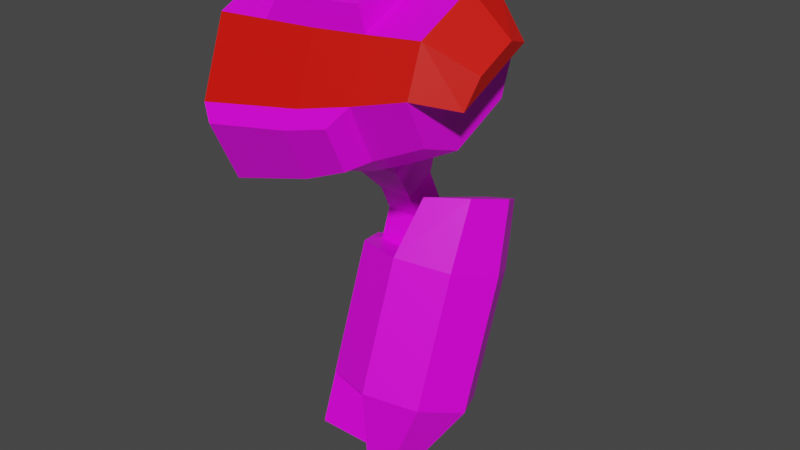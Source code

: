 # Source: mech_arml06.blend  (saved by Blender 3.3.6; exported with 4.5.12 LTS)
import bpy
from mathutils import Matrix  # noqa: F401  (used for matrix-valued properties, if any)

bpy.ops.wm.read_factory_settings(use_empty=True)
scene = bpy.context.scene
scene.name = 'Scene'

# ---- collections
col_arml06 = bpy.data.collections.new('arml06'); scene.collection.children.link(col_arml06)

# ---- images (referenced by path relative to the original .blend; pixels are not part of the script)
import os
ASSET_DIR = os.environ.get("B2B_ASSET_DIR", "")  # directory of the original .blend (textures are referenced by path, not embedded)
HERE = os.path.dirname(os.path.abspath(__file__))  # packed textures are extracted next to this script under _unpacked/

def load_image(name, relpath, width, height, colorspace="sRGB"):
    """Load a texture the original file referenced (path relative to the .blend, or extracted next to this script)."""
    p = next((c for c in (os.path.join(HERE, relpath), os.path.join(ASSET_DIR, relpath)) if relpath and os.path.exists(c)), "")
    if p:
        img = bpy.data.images.load(p, check_existing=True)
        img.name = name
    else:  # same state as the original file: an image datablock whose file is absent (Cycles renders it pink)
        img = bpy.data.images.new(name, width, height)
        img.source = "FILE"
        img.filepath = "//" + (relpath or name)
    img.colorspace_settings.name = colorspace
    return img
img_tex_arml06_png = load_image('tex_arml06.png', 'tex_arml06.png', 1024, 1024, 'sRGB')

# ---- materials (node trees are filled in below, after node groups)
mat_mat_arml = bpy.data.materials.new('mat_arml')
mat_mat_arml.alpha_threshold = 0.0
mat_mat_arml.use_backface_culling = True
mat_mat_arml.use_transparent_shadow = False
mat_mat_arml.line_color = (0.0, 0.0, 0.0, 1.0)
mat_mat_team = bpy.data.materials.new('mat_team')
mat_mat_team.use_backface_culling = True
mat_mat_team.use_transparent_shadow = False

# ---- material node trees
mat_mat_arml.use_nodes = True; mat_mat_arml.node_tree.nodes.clear()
_N = mat_mat_arml.node_tree.nodes; _L = mat_mat_arml.node_tree.links
n0 = _N.new('ShaderNodeOutputMaterial'); n0.name = 'Material Output'; n0.location = (300, 300)
n1 = _N.new('ShaderNodeBsdfPrincipled'); n1.name = 'Principled BSDF'; n1.location = (10, 300)
n1.distribution = 'GGX'
n1.subsurface_method = 'BURLEY'
n1.inputs[2].default_value = 0.4
n1.inputs[3].default_value = 1.45
n1.inputs[27].default_value = (0.0, 0.0, 0.0, 1.0)
n1.inputs[28].default_value = 1.0
n2 = _N.new('ShaderNodeTexImage'); n2.name = 'Image Texture.001'; n2.location = (-254, 300)
n2.image = img_tex_arml06_png
n2.interpolation = 'Closest'
_L.new(n1.outputs[0], n0.inputs[0])
_L.new(n2.outputs[0], n1.inputs[0])
n0.is_active_output = True
mat_mat_team.use_nodes = True; mat_mat_team.node_tree.nodes.clear()
_N = mat_mat_team.node_tree.nodes; _L = mat_mat_team.node_tree.links
n0 = _N.new('ShaderNodeBsdfPrincipled'); n0.name = 'Principled BSDF'; n0.location = (10, 300)
n0.distribution = 'GGX'
n0.subsurface_method = 'BURLEY'
n0.inputs[0].default_value = (0.8, 0.004458, 0.0, 1.0)
n0.inputs[3].default_value = 1.45
n0.inputs[27].default_value = (0.0, 0.0, 0.0, 1.0)
n0.inputs[28].default_value = 1.0
n1 = _N.new('ShaderNodeOutputMaterial'); n1.name = 'Material Output'; n1.location = (300, 300)
_L.new(n0.outputs[0], n1.inputs[0])
n1.is_active_output = True

# ---- world
world_world = bpy.data.worlds.new('World'); scene.world = world_world
world_world.use_nodes = True; world_world.node_tree.nodes.clear()
_N = world_world.node_tree.nodes; _L = world_world.node_tree.links
n0 = _N.new('ShaderNodeOutputWorld'); n0.name = 'World Output'; n0.location = (300, 300)
n1 = _N.new('ShaderNodeBackground'); n1.name = 'Background'; n1.location = (10, 300)
n1.inputs[0].default_value = (0.05088, 0.05088, 0.05088, 1.0)
_L.new(n1.outputs[0], n0.inputs[0])
n0.is_active_output = True
world_world.color = (0.05088, 0.05088, 0.05088)
world_world.use_sun_shadow = False
world_world.sun_shadow_jitter_overblur = 0.0

# ---- meshes
me_arm = bpy.data.meshes.new('arm')
me_arm.from_pydata([(0.2473, 0.1523, -0.7067), (0.2473, 0.2488, -0.4416), (0.3562, 0.1137, -0.6927), (0.3562, 0.2102, -0.4275), (0.4013, 0.0207, -0.6588), (0.4013, 0.1172, -0.3937), (0.3562, -0.07233, -0.625), (0.3562, 0.02417, -0.3598), (0.2473, -0.1109, -0.6109), (0.2473, -0.01436, -0.3458), (0.1391, -0.07233, -0.625), (0.1391, 0.02417, -0.3598), (0.09402, 0.0207, -0.6588), (0.09402, 0.1172, -0.3937), (0.1391, 0.1137, -0.6927), (0.1391, 0.2102, -0.4275), (0.3483, 0.2417, -0.2831), (0.2642, 0.2655, -0.3136), (0.3832, 0.1702, -0.248), (0.3483, 0.09288, -0.2289), (0.2642, 0.05505, -0.237), (0.2409, 0.03859, -0.8143), (0.2954, 0.01933, -0.8073), (0.3179, -0.02719, -0.7904), (0.2954, -0.0737, -0.7734), (0.2409, -0.09296, -0.7664), (0.009392, 0.1656, 0.1757), (0.009392, 0.01407, 0.2309), (0.009392, -0.1926, 0.1345), (0.009392, -0.02394, -0.2271), (0.009392, 0.1827, -0.1308), (0.112, 0.00634, 0.2272), (0.112, -0.1848, 0.1381), (0.112, -0.2358, -0.002058), (0.112, -0.169, -0.1454), (0.112, -0.02883, -0.1965), (0.112, 0.1623, -0.1073), (0.112, 0.2134, 0.03285), (0.2146, -0.001299, 0.2237), (0.2146, -0.1772, 0.1417), (0.2146, -0.03366, -0.1662), (0.2146, 0.1422, -0.08413), (0.3172, -0.0134, 0.218), (0.3172, -0.1651, 0.1473), (0.3172, -0.0413, -0.1182), (0.3172, 0.1104, -0.04743), (0.3172, 0.1509, 0.06379), (0.4198, 0.06364, 0.1785), (0.4198, -0.02725, 0.2116), (0.4198, -0.1512, 0.1538), (0.4198, -0.1843, 0.06287), (0.4198, -0.141, -0.03012), (0.4198, -0.05006, -0.0632), (0.4198, 0.07392, -0.005389), (0.4198, 0.107, 0.08551), (0.4985, -0.0191, 0.1379), (0.4847, 0.03912, 0.1187), (0.4985, -0.1, 0.1002), (0.4847, -0.1228, 0.04325), (0.1428, -0.185, 0.1883), (0.1428, -0.03205, 0.2597), (0.2249, -0.1789, 0.1912), (0.2249, -0.03816, 0.2568), (0.3069, -0.1692, 0.1957), (0.3069, -0.04784, 0.2523), (0.009392, -0.1754, -0.172), (0.009392, -0.2477, -0.017), (0.009392, 0.2378, 0.02073), (0.112, 0.1465, 0.1762), (0.2146, -0.1626, -0.1192), (0.2146, -0.2241, 0.01271), (0.2146, 0.1277, 0.1767), (0.2146, 0.1892, 0.04483), (0.3172, -0.1525, -0.07769), (0.3172, -0.2056, 0.03609), (0.3172, 0.09782, 0.1776), (0.04613, 0.1996, 0.1781), (0.04613, 0.2574, 0.05411), (0.1282, 0.1843, 0.1785), (0.1282, 0.2378, 0.06381), (0.2103, 0.1693, 0.1789), (0.2103, 0.2185, 0.07339), (0.2924, 0.1454, 0.1796), (0.2924, 0.1878, 0.08856), (0.04613, -0.2136, -0.1655), (0.04613, -0.2714, -0.04153), (0.1282, -0.2084, -0.1443), (0.1282, -0.2619, -0.02957), (0.2103, -0.2033, -0.1233), (0.2103, -0.2525, -0.01776), (0.2924, -0.1953, -0.09008), (0.2924, -0.2377, 0.0009401), (0.1324, 0.1526, -0.4164), (0.1324, 0.08327, -0.3912), (0.2062, 0.1526, -0.4164), (0.2062, 0.08327, -0.3912), (0.1082, 0.03753, -0.8034), (0.1082, -0.07735, -0.7616), (0.2304, 0.03753, -0.8034), (0.2304, -0.07735, -0.7616), (0.09654, 0.001707, -0.1759), (0.09654, 0.1336, -0.1144), (0.2421, 0.001707, -0.1759), (0.2421, 0.1336, -0.1144), (0.1329, 0.08389, -0.2661), (0.1329, 0.1498, -0.2353), (0.2057, 0.08389, -0.2661), (0.2057, 0.1498, -0.2353), (0.2057, 0.1868, -0.3145), (0.2057, 0.1208, -0.3452), (0.1329, 0.1868, -0.3145), (0.1329, 0.1208, -0.3452), (0.09654, -0.08987, 0.02048), (0.09654, 0.04203, 0.08199), (0.2421, -0.08987, 0.02048), (0.2421, 0.04203, 0.08199), (0.1082, 0.07735, -0.694), (0.1082, -0.03753, -0.6522), (0.2304, 0.07735, -0.694), (0.2304, -0.03753, -0.6522), (0.1324, 0.1818, -0.3362), (0.1324, 0.1125, -0.311), (0.2062, 0.1818, -0.3362), (0.2062, 0.1125, -0.311)], [], [(0, 1, 3, 2), (2, 3, 5, 4), (4, 5, 7, 6), (6, 7, 9, 8), (8, 9, 11, 10), (10, 11, 13, 12), (5, 3, 16, 18), (12, 13, 15, 14), (14, 15, 1, 0), (0, 8, 10, 12, 14), (16, 17, 20, 19, 18), (9, 1, 15, 13, 11), (4, 6, 24, 23), (3, 1, 17, 16), (7, 5, 18, 19), (1, 9, 20, 17), (9, 7, 19, 20), (25, 21, 22, 23, 24), (8, 0, 21, 25), (6, 8, 25, 24), (2, 4, 23, 22), (0, 2, 22, 21), (27, 26, 67, 30, 29, 65, 66, 28), (36, 37, 72, 41), (27, 28, 32, 31), (30, 67, 37, 36), (65, 29, 35, 34), (28, 66, 33, 32), (26, 27, 31, 68), (29, 30, 36, 35), (39, 43, 63, 61), (34, 35, 40, 69), (32, 33, 70, 39), (68, 31, 38, 71), (35, 36, 41, 40), (43, 42, 64, 63), (46, 75, 47, 54), (41, 72, 46, 45), (69, 40, 44, 73), (39, 70, 74, 43), (71, 38, 42, 75), (40, 41, 45, 44), (49, 50, 58, 57), (44, 45, 53, 52), (74, 73, 51, 50), (42, 43, 49, 48), (45, 46, 54, 53), (73, 44, 52, 51), (43, 74, 50, 49), (75, 42, 48, 47), (55, 57, 58, 56), (47, 50, 51, 52, 53, 54), (47, 48, 55, 56), (50, 47, 56, 58), (48, 49, 57, 55), (62, 61, 63, 64), (60, 59, 61, 62), (32, 39, 61, 59), (31, 32, 59, 60), (42, 38, 62, 64), (38, 31, 60, 62), (73, 74, 91, 90), (67, 26, 76, 77), (46, 72, 81, 83), (33, 66, 85, 87), (26, 68, 78, 76), (74, 70, 89, 91), (77, 76, 78, 79), (79, 78, 80, 81), (81, 80, 82, 83), (72, 37, 79, 81), (71, 75, 82, 80), (37, 67, 77, 79), (75, 46, 83, 82), (68, 71, 80, 78), (85, 84, 86, 87), (87, 86, 88, 89), (89, 88, 90, 91), (70, 33, 87, 89), (69, 73, 90, 88), (65, 34, 86, 84), (66, 65, 84, 85), (34, 69, 88, 86), (93, 95, 123, 121), (97, 96, 98, 99), (119, 117, 97, 99), (118, 119, 99, 98), (116, 118, 98, 96), (117, 116, 96, 97), (102, 114, 112, 100), (103, 102, 106, 107), (102, 103, 115, 114), (101, 113, 115, 103), (100, 101, 105, 104), (102, 100, 104, 106), (101, 103, 107, 105), (105, 107, 108, 110), (106, 104, 111, 109), (107, 106, 109, 108), (104, 105, 110, 111), (100, 112, 113, 101), (95, 94, 122, 123), (94, 92, 120, 122), (92, 93, 121, 120)])
me_arm.polygons.foreach_set('material_index', [0, 0, 0, 0, 0, 0, 0, 0, 0, 0, 0, 0, 0, 0, 0, 0, 0, 0, 0, 0, 0, 0, 0, 0, 0, 0, 0, 1, 1, 0, 0, 0, 1, 1, 0, 0, 0, 0, 0, 1, 1, 0, 1, 0, 0, 0, 0, 0, 1, 1, 1, 0, 1, 0, 1, 0, 0, 0, 0, 0, 0, 0, 0, 0, 0, 0, 0, 0, 0, 0, 0, 0, 0, 0, 0, 0, 0, 0, 0, 0, 0, 0, 0, 0, 0, 0, 0, 0, 0, 0, 0, 0, 0, 0, 0, 0, 0, 0, 0, 0, 0, 0, 0, 0])
_uv = me_arm.uv_layers.new(name='UVMap')
_uv.uv.foreach_set('vector', [0.2391, 0.2454, 0.09399, 0.2454, 0.09399, 0.1856, 0.2391, 0.1856, 0.2391, 0.1856, 0.09399, 0.1856, 0.09399, 0.1296, 0.2391, 0.1296, 0.2391, 0.1296, 0.09399, 0.1296, 0.09399, 0.07367, 0.2391, 0.07367, 0.2391, 0.07367, 0.09399, 0.07367, 0.09399, 0.01382, 0.2391, 0.01382, 0.5167, 0.5198, 0.6618, 0.5198, 0.6618, 0.5793, 0.5167, 0.5793, 0.5167, 0.5793, 0.6618, 0.5793, 0.6618, 0.6353, 0.5167, 0.6353, 0.09399, 0.1296, 0.09399, 0.1856, 0.01822, 0.178, 0.01382, 0.1335, 0.5167, 0.6353, 0.6618, 0.6353, 0.6618, 0.6913, 0.5167, 0.6913, 0.5167, 0.6913, 0.6618, 0.6913, 0.6618, 0.7508, 0.5167, 0.7508, 0.7148, 0.01382, 0.7745, 0.1449, 0.7151, 0.1488, 0.6729, 0.112, 0.6729, 0.05608, 0.1582, 0.6152, 0.1582, 0.6628, 0.05045, 0.622, 0.08201, 0.5863, 0.1266, 0.5835, 0.01382, 0.6781, 0.1485, 0.7291, 0.1091, 0.7736, 0.05324, 0.7773, 0.01383, 0.7376, 0.2391, 0.1296, 0.2391, 0.07367, 0.321, 0.08387, 0.321, 0.1118, 0.09399, 0.1856, 0.09399, 0.2454, 0.02834, 0.2322, 0.01784, 0.1858, 0.09399, 0.07367, 0.09399, 0.1296, 0.01382, 0.1258, 0.01822, 0.08126, 0.1485, 0.7291, 0.01382, 0.6781, 0.05045, 0.622, 0.1582, 0.6628, 0.09399, 0.01382, 0.09399, 0.07367, 0.01784, 0.07349, 0.02835, 0.02703, 0.8252, 0.08223, 0.7953, 0.01669, 0.8252, 0.01468, 0.8463, 0.03304, 0.8463, 0.06102, 0.7745, 0.1449, 0.7148, 0.01382, 0.7953, 0.01669, 0.8252, 0.08223, 0.2391, 0.07367, 0.2391, 0.01382, 0.3191, 0.02343, 0.3191, 0.05336, 0.2391, 0.1856, 0.2391, 0.1296, 0.321, 0.1474, 0.321, 0.1754, 0.2391, 0.2454, 0.2391, 0.1856, 0.3191, 0.2059, 0.3191, 0.2358, 0.4891, 0.7208, 0.4304, 0.7794, 0.3425, 0.7794, 0.2838, 0.7208, 0.2838, 0.6035, 0.3425, 0.5449, 0.4304, 0.5449, 0.4891, 0.6035, 0.06926, 0.3607, 0.08915, 0.2855, 0.1436, 0.2991, 0.1235, 0.3663, 0.6453, 0.02531, 0.6453, 0.1426, 0.5925, 0.1382, 0.5925, 0.0297, 0.01382, 0.3554, 0.03467, 0.2731, 0.08915, 0.2855, 0.06926, 0.3607, 0.03447, 0.5559, 0.01389, 0.4739, 0.0691, 0.4687, 0.08871, 0.5436, 0.9862, 0.4681, 0.9035, 0.4746, 0.9087, 0.4212, 0.9851, 0.4152, 0.8316, 0.5198, 0.9143, 0.5263, 0.9133, 0.5793, 0.8368, 0.5733, 0.01389, 0.4739, 0.01382, 0.3554, 0.06926, 0.3607, 0.0691, 0.4687, 0.5256, 0.1494, 0.4727, 0.1431, 0.4799, 0.1185, 0.522, 0.1237, 0.08871, 0.5436, 0.0691, 0.4687, 0.1228, 0.463, 0.1429, 0.5302, 0.9851, 0.4152, 0.9087, 0.4212, 0.9137, 0.3678, 0.9841, 0.3623, 0.8368, 0.5733, 0.9133, 0.5793, 0.9122, 0.6322, 0.8418, 0.6267, 0.0691, 0.4687, 0.06926, 0.3607, 0.1235, 0.3663, 0.1228, 0.463, 0.4558, 0.1271, 0.4558, 0.0409, 0.4799, 0.04951, 0.4799, 0.1185, 0.7969, 0.4118, 0.8618, 0.4185, 0.8641, 0.4746, 0.811, 0.4692, 0.1235, 0.3663, 0.1436, 0.2991, 0.1996, 0.3147, 0.1801, 0.3723, 0.1429, 0.5302, 0.1228, 0.463, 0.1799, 0.4571, 0.1991, 0.5149, 0.9841, 0.3623, 0.9137, 0.3678, 0.9241, 0.3138, 0.9848, 0.309, 0.8418, 0.6267, 0.9122, 0.6322, 0.9129, 0.6854, 0.8522, 0.6807, 0.1228, 0.463, 0.1235, 0.3663, 0.1801, 0.3723, 0.1799, 0.4571, 0.9862, 0.2557, 0.9366, 0.2596, 0.934, 0.2125, 0.9652, 0.2042, 0.1799, 0.4571, 0.1801, 0.3723, 0.2395, 0.3791, 0.2397, 0.4504, 0.79, 0.576, 0.7251, 0.5826, 0.7392, 0.5253, 0.7922, 0.5198, 0.4558, 0.0409, 0.4558, 0.1271, 0.403, 0.1192, 0.403, 0.04879, 0.1801, 0.3723, 0.1996, 0.3147, 0.2562, 0.3316, 0.2395, 0.3791, 0.1991, 0.5149, 0.1799, 0.4571, 0.2397, 0.4504, 0.2562, 0.4982, 0.9848, 0.309, 0.9241, 0.3138, 0.9366, 0.2596, 0.9862, 0.2557, 0.8522, 0.6807, 0.9129, 0.6854, 0.9143, 0.7388, 0.8647, 0.7349, 0.5641, 0.7784, 0.61, 0.7784, 0.633, 0.8011, 0.5411, 0.8011, 0.5167, 0.8414, 0.6574, 0.8414, 0.6574, 0.8942, 0.6223, 0.9294, 0.5519, 0.9294, 0.5167, 0.8942, 0.8647, 0.7349, 0.9143, 0.7388, 0.8933, 0.7903, 0.8621, 0.7819, 0.6574, 0.8414, 0.5167, 0.8414, 0.5411, 0.8011, 0.633, 0.8011, 0.403, 0.04879, 0.403, 0.1192, 0.3487, 0.107, 0.3487, 0.06103, 0.5221, 0.0443, 0.522, 0.1237, 0.4799, 0.1185, 0.4799, 0.04951, 0.5642, 0.04055, 0.5642, 0.1274, 0.522, 0.1237, 0.5221, 0.0443, 0.5786, 0.1542, 0.5256, 0.1494, 0.522, 0.1237, 0.5642, 0.1274, 0.5925, 0.0297, 0.5925, 0.1382, 0.5642, 0.1274, 0.5642, 0.04055, 0.4727, 0.02486, 0.5257, 0.01855, 0.5221, 0.0443, 0.4799, 0.04951, 0.5257, 0.01855, 0.5785, 0.01382, 0.5642, 0.04055, 0.5221, 0.0443, 0.7251, 0.5826, 0.79, 0.576, 0.7832, 0.6031, 0.7313, 0.6084, 0.3425, 0.7794, 0.4304, 0.7794, 0.4241, 0.8044, 0.3538, 0.8044, 0.7853, 0.4055, 0.7759, 0.3488, 0.7955, 0.3415, 0.8031, 0.3861, 0.8034, 0.6939, 0.804, 0.7481, 0.783, 0.7328, 0.7825, 0.6896, 0.8759, 0.2464, 0.8753, 0.3005, 0.8544, 0.3048, 0.8548, 0.2617, 0.804, 0.5846, 0.8019, 0.6399, 0.7816, 0.6469, 0.7832, 0.6031, 0.7843, 0.2558, 0.8548, 0.2617, 0.8544, 0.3048, 0.7897, 0.2991, 0.7897, 0.2991, 0.8544, 0.3048, 0.8534, 0.3476, 0.7955, 0.3415, 0.7955, 0.3415, 0.8534, 0.3476, 0.8551, 0.3914, 0.8031, 0.3861, 0.7759, 0.3488, 0.7682, 0.295, 0.7897, 0.2991, 0.7955, 0.3415, 0.8738, 0.3545, 0.8759, 0.4098, 0.8551, 0.3914, 0.8534, 0.3476, 0.7682, 0.295, 0.7613, 0.2407, 0.7843, 0.2558, 0.7897, 0.2991, 0.8618, 0.4185, 0.7969, 0.4118, 0.8031, 0.3861, 0.8551, 0.3914, 0.8753, 0.3005, 0.8738, 0.3545, 0.8534, 0.3476, 0.8544, 0.3048, 0.783, 0.7328, 0.7124, 0.7386, 0.7178, 0.6953, 0.7825, 0.6896, 0.7825, 0.6896, 0.7178, 0.6953, 0.7237, 0.653, 0.7816, 0.6469, 0.7816, 0.6469, 0.7237, 0.653, 0.7313, 0.6084, 0.7832, 0.6031, 0.8019, 0.6399, 0.8034, 0.6939, 0.7825, 0.6896, 0.7816, 0.6469, 0.704, 0.6457, 0.7134, 0.5889, 0.7313, 0.6084, 0.7237, 0.653, 0.6895, 0.7538, 0.6964, 0.6995, 0.7178, 0.6953, 0.7124, 0.7386, 0.4304, 0.5449, 0.3425, 0.5449, 0.3538, 0.5198, 0.4241, 0.5198, 0.6964, 0.6995, 0.704, 0.6457, 0.7237, 0.653, 0.7178, 0.6953, 0.1858, 0.6973, 0.1858, 0.6594, 0.2298, 0.6594, 0.2298, 0.6973, 0.7337, 0.4922, 0.6708, 0.4922, 0.6708, 0.4293, 0.7337, 0.4293, 0.6109, 0.3664, 0.6109, 0.3035, 0.6708, 0.3035, 0.6708, 0.3664, 0.6109, 0.4293, 0.6109, 0.3664, 0.6708, 0.3664, 0.6708, 0.4293, 0.6109, 0.4922, 0.6109, 0.4293, 0.6708, 0.4293, 0.6708, 0.4922, 0.6109, 0.3035, 0.6109, 0.2407, 0.6708, 0.2407, 0.6708, 0.3035, 0.4336, 0.3807, 0.4336, 0.4922, 0.3587, 0.4922, 0.3587, 0.3807, 0.5084, 0.3807, 0.4336, 0.3807, 0.4523, 0.318, 0.4897, 0.318, 0.4336, 0.3807, 0.5084, 0.3807, 0.5084, 0.4922, 0.4336, 0.4922, 0.5833, 0.3807, 0.5833, 0.4922, 0.5084, 0.4922, 0.5084, 0.3807, 0.3587, 0.3807, 0.2838, 0.3807, 0.3025, 0.318, 0.34, 0.318, 0.4336, 0.3807, 0.3587, 0.3807, 0.3774, 0.318, 0.4148, 0.318, 0.5833, 0.3807, 0.5084, 0.3807, 0.5271, 0.318, 0.5646, 0.318, 0.5646, 0.318, 0.5271, 0.318, 0.5271, 0.2731, 0.5646, 0.2731, 0.4148, 0.318, 0.3774, 0.318, 0.3774, 0.2731, 0.4148, 0.2731, 0.4897, 0.318, 0.4523, 0.318, 0.4523, 0.2731, 0.4897, 0.2731, 0.34, 0.318, 0.3025, 0.318, 0.3025, 0.2731, 0.34, 0.2731, 0.3587, 0.3807, 0.3587, 0.4922, 0.2838, 0.4922, 0.2838, 0.3807, 0.1858, 0.6594, 0.1858, 0.6214, 0.2298, 0.6214, 0.2298, 0.6594, 0.1858, 0.6214, 0.1858, 0.5835, 0.2298, 0.5835, 0.2298, 0.6214, 0.1858, 0.7352, 0.1858, 0.6973, 0.2298, 0.6973, 0.2298, 0.7352])
me_arm.materials.append(mat_mat_arml)
me_arm.materials.append(mat_mat_team)
me_arm.use_remesh_fix_poles = True
me_arm.use_remesh_preserve_attributes = False
me_arm.use_mirror_vertex_groups = False
me_arm.use_paint_bone_selection = False
me_arm.use_paint_mask = True
me_arm.update()
arm_armature = bpy.data.armatures.new('Armature')  # bones are not reproduced

# ---- objects
ob_arm = bpy.data.objects.new('arm', me_arm)
ob_armature = bpy.data.objects.new('Armature', arm_armature)

# ---- transforms, parenting, visibility, modifiers, constraints
ob_arm.parent = ob_armature
ob_arm.location = (0.0, 0.0, 0.0)
ob_arm.lineart.crease_threshold = 0.0
_vg = ob_arm.vertex_groups.new(name='lower')
_vg.add([0, 1, 2, 3, 4, 5, 6, 7, 8, 9, 10, 11, 12, 13, 14, 15, 16, 17, 18, 19, 20, 21, 22, 23, 24, 25, 92, 93, 94, 95, 96, 97, 98, 99, 116, 117, 118, 119, 120, 121, 122, 123], 1.0, 'REPLACE')
_vg = ob_arm.vertex_groups.new(name='shoulder')
_vg.add([26, 27, 28, 29, 30, 31, 32, 33, 34, 35, 36, 37, 38, 39, 40, 41, 42, 43, 44, 45, 46, 47, 48, 49, 50, 51, 52, 53, 54, 55, 56, 57, 58, 59, 60, 61, 62, 63, 64, 65, 66, 67, 68, 69, 70, 71, 72, 73, 74, 75, 76, 77, 78, 79, 80, 81, 82, 83, 84, 85, 86, 87, 88, 89, 90, 91], 1.0, 'REPLACE')
_vg = ob_arm.vertex_groups.new(name='upper')
_vg.add([100, 101, 102, 103, 104, 105, 106, 107, 108, 109, 110, 111, 112, 113, 114, 115], 1.0, 'REPLACE')
_vg = ob_arm.vertex_groups.new(name='arm_ik_pole')
_vg = ob_arm.vertex_groups.new(name='arm_ik_target')
_vg = ob_arm.vertex_groups.new(name='hand')
_m = ob_arm.modifiers.new('Armature', 'ARMATURE')
_m.object = ob_armature
ob_armature.location = (0.0, 0.0, 0.0)
ob_armature.show_in_front = True
ob_armature.lineart.crease_threshold = 0.0

# ---- collection membership
col_arml06.objects.link(ob_arm)
col_arml06.objects.link(ob_armature)

# ---- scene / render settings (as saved in the file)
scene.frame_start = 1; scene.frame_end = 250; scene.frame_set(1)
scene.render.engine = 'BLENDER_EEVEE_NEXT'
scene.cycles.use_denoising = False
scene.cycles.samples = 128
scene.cycles.sampling_pattern = 'TABULATED_SOBOL'
scene.cycles.use_adaptive_sampling = False
scene.cycles.use_light_tree = False
scene.view_settings.view_transform = 'Filmic'
bpy.context.view_layer.update()

# ---- added for rendering (the .blend has no active camera and no usable light): camera, sun
cam_auto = bpy.data.cameras.new('AutoCamera')
cam_auto.lens = 50.0
cam_auto.sensor_width = 36.0
cam_auto.clip_end = 1000.0
ob_auto_camera = bpy.data.objects.new('AutoCamera', cam_auto)
scene.collection.objects.link(ob_auto_camera)
ob_auto_camera.location = (1.4535, -1.4424, 0.682323)
ob_auto_camera.rotation_euler = (1.09748, -7.21219e-08, 0.694738)
scene.camera = ob_auto_camera
light_auto_sun = bpy.data.lights.new('AutoSun', 'SUN')
light_auto_sun.energy = 3.0
light_auto_sun.angle = 0.0523599
ob_auto_sun = bpy.data.objects.new('AutoSun', light_auto_sun)
scene.collection.objects.link(ob_auto_sun)
ob_auto_sun.rotation_euler = (0.872665, 0.174533, 0.523599)
bpy.context.view_layer.update()
